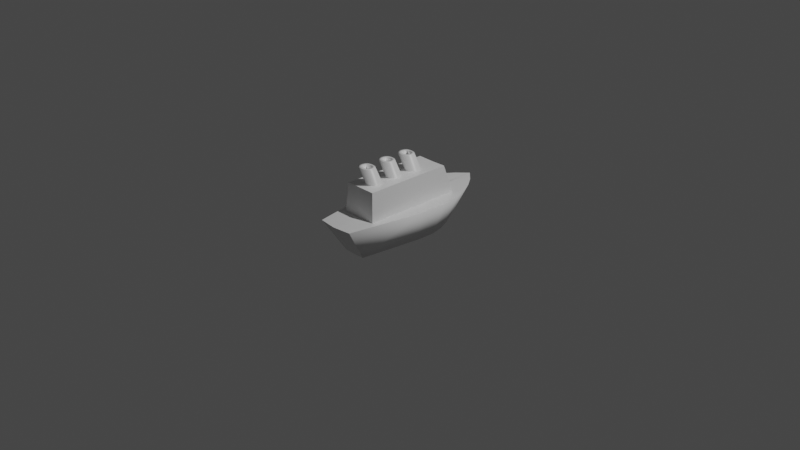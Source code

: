 # Source: ship.blend  (saved by Blender 2.81.16; exported with 4.5.12 LTS)
import bpy
from mathutils import Matrix  # noqa: F401  (used for matrix-valued properties, if any)

bpy.ops.wm.read_factory_settings(use_empty=True)
scene = bpy.context.scene
scene.name = 'Scene'

# ---- collections
col_collection = bpy.data.collections.new('Collection'); scene.collection.children.link(col_collection)

# ---- materials (node trees are filled in below, after node groups)
mat_material = bpy.data.materials.new('Material')
mat_material.alpha_threshold = 0.0
mat_material.use_transparent_shadow = False
mat_material.line_color = (0.0, 0.0, 0.0, 1.0)

# ---- material node trees
mat_material.use_nodes = True; mat_material.node_tree.nodes.clear()
_N = mat_material.node_tree.nodes; _L = mat_material.node_tree.links
n0 = _N.new('ShaderNodeOutputMaterial'); n0.name = 'Material Output'; n0.location = (300, 300)
n1 = _N.new('ShaderNodeBsdfPrincipled'); n1.name = 'Principled BSDF'; n1.location = (10, 300)
n1.distribution = 'GGX'
n1.subsurface_method = 'BURLEY'
n1.inputs[2].default_value = 0.4
n1.inputs[3].default_value = 1.45
n1.inputs[27].default_value = (0.0, 0.0, 0.0, 1.0)
n1.inputs[28].default_value = 1.0
_L.new(n1.outputs[0], n0.inputs[0])
n0.is_active_output = True

# ---- world
world_world = bpy.data.worlds.new('World'); scene.world = world_world
world_world.use_nodes = True; world_world.node_tree.nodes.clear()
_N = world_world.node_tree.nodes; _L = world_world.node_tree.links
n0 = _N.new('ShaderNodeOutputWorld'); n0.name = 'World Output'; n0.location = (300, 300)
n1 = _N.new('ShaderNodeBackground'); n1.name = 'Background'; n1.location = (10, 300)
n1.inputs[0].default_value = (0.05088, 0.05088, 0.05088, 1.0)
_L.new(n1.outputs[0], n0.inputs[0])
n0.is_active_output = True
world_world.color = (0.05088, 0.05088, 0.05088)
world_world.use_sun_shadow = False
world_world.sun_shadow_jitter_overblur = 0.0

# ---- cameras
cam_camera = bpy.data.cameras.new('Camera')
cam_camera.clip_end = 100.0
cam_camera.ortho_scale = 7.314

# ---- lights
light_light = bpy.data.lights.new('Light', 'POINT')
light_light.transmission_factor = 0.0
light_light.energy = 1000.0
light_light.shadow_soft_size = 0.1
light_light.shadow_maximum_resolution = 0.006
light_light.use_absolute_resolution = True

# ---- meshes
me_cube = bpy.data.meshes.new('Cube')
me_cube.from_pydata([(-0.3624, 0.2788, 0.1972), (-0.2002, 0.7969, 0.1972), (-0.3055, 0.5493, 0.1972), (-0.3539, -0.04002, 0.1972), (-0.1148, 0.9136, 0.1972), (0.0009985, -0.8632, 0.1974), (1.958e-07, 1.03, 0.1972), (-0.2011, -0.8399, 0.1972), (-6.985e-05, -0.5381, 0.1972), (-0.1951, -0.5381, 0.1972), (-0.1978, 0.5584, 0.1972), (0.002566, 0.5584, 0.1972), (-0.1725, 0.4572, 0.504), (-0.1725, -0.5152, 0.5059), (-0.0004396, -0.5152, 0.5059), (-0.0001265, 0.4575, 0.5004), (-0.0001029, 0.2607, 0.5025), (-0.05012, 0.2517, 0.5025), (-0.07654, 0.2273, 0.5025), (-0.08794, 0.1854, 0.5025), (-0.07785, 0.1464, 0.5025), (-0.04654, 0.1155, 0.5025), (-6.065e-05, 0.1017, 0.5006), (0.002983, -0.000895, 0.5045), (-0.04411, -0.009346, 0.5045), (-0.07053, -0.03374, 0.5045), (-0.08193, -0.07567, 0.5045), (-0.07184, -0.1147, 0.5045), (-0.04052, -0.1455, 0.5045), (-9.861e-05, -0.1526, 0.5045), (-0.0002955, -0.2625, 0.5042), (-0.04739, -0.271, 0.5042), (-0.07381, -0.2954, 0.5042), (-0.08521, -0.3373, 0.5042), (-0.07512, -0.3763, 0.5042), (-0.0438, -0.4071, 0.5042), (-0.0002884, -0.415, 0.5042), (0.0002962, 0.1679, 0.7002), (-0.04679, 0.1595, 0.7002), (-0.07321, 0.1351, 0.7002), (-0.08461, 0.09317, 0.7002), (-0.07453, 0.05416, 0.7002), (-0.04321, 0.02333, 0.7002), (0.0003034, 0.01541, 0.7002), (-0.0003357, -0.2443, 0.7021), (-0.04052, -0.237, 0.7021), (-0.07184, -0.2062, 0.7021), (-0.08193, -0.1672, 0.7021), (-0.07053, -0.1253, 0.7021), (-0.04411, -0.1009, 0.7021), (-0.0003428, -0.09175, 0.7021), (-0.0002637, 0.7028, -0.1823), (0.0001012, -0.6073, -0.1823), (-0.07077, 0.6343, -0.1823), (-0.211, 0.07508, -0.1823), (-0.1826, 0.4206, -0.1823), (-0.1209, 0.5659, -0.1823), (-0.216, 0.2621, -0.1823), (-0.03957, 0.05134, 0.5025), (0.0002783, 0.05003, 0.5025), (-0.06847, 0.05484, 0.5025), (-0.05998, -0.2044, 0.5025), (-0.03369, -0.2086, 0.5025), (-0.0001147, -0.2073, 0.5025), (0.0006393, 0.1396, 0.7002), (-0.02733, 0.1346, 0.7002), (-0.04302, 0.1201, 0.7002), (-0.0498, 0.09517, 0.7002), (-0.04381, 0.072, 0.7002), (-0.0252, 0.05369, 0.7002), (0.0006435, 0.04898, 0.7002), (0.0006393, 0.1739, 0.6239), (-0.02733, 0.1689, 0.6239), (-0.04302, 0.1544, 0.6239), (-0.0498, 0.1295, 0.6239), (-0.04381, 0.1063, 0.6239), (-0.0252, 0.08801, 0.6239), (0.0006435, 0.0833, 0.6239), (1.76e-07, -0.1201, 0.7021), (-0.02464, -0.1258, 0.7021), (-0.04034, -0.1403, 0.7021), (-0.04711, -0.1652, 0.7021), (-0.04112, -0.1884, 0.7021), (-0.02252, -0.2067, 0.7021), (4.423e-06, -0.2107, 0.7021), (1.76e-07, -0.08579, 0.6259), (-0.02464, -0.09148, 0.6259), (-0.04034, -0.106, 0.6259), (-0.04711, -0.1309, 0.6259), (-0.04112, -0.154, 0.6259), (-0.02252, -0.1724, 0.6259), (4.423e-06, -0.1764, 0.6259), (-0.0002884, -0.5066, 0.7019), (-0.0438, -0.4986, 0.7019), (-0.07512, -0.4678, 0.7019), (-0.08521, -0.4288, 0.7019), (-0.07381, -0.3869, 0.7019), (-0.04739, -0.3625, 0.7019), (-0.0002955, -0.354, 0.7019), (-0.1214, -0.6048, -0.1823), (4.749e-05, -0.3824, 0.7019), (-0.02792, -0.3874, 0.7019), (-0.04362, -0.4019, 0.7019), (-0.05039, -0.4268, 0.7019), (-0.0444, -0.45, 0.7019), (-0.02579, -0.4683, 0.7019), (5.173e-05, -0.473, 0.7019), (4.749e-05, -0.3481, 0.6256), (-0.02792, -0.3531, 0.6256), (-0.04362, -0.3676, 0.6256), (-0.05039, -0.3925, 0.6256), (-0.0444, -0.4157, 0.6256), (-0.02579, -0.434, 0.6256), (5.173e-05, -0.4387, 0.6256)], [], [(13, 12, 10, 9), (14, 13, 9, 8), (11, 10, 12, 15), (5, 8, 9, 7), (7, 9, 3), (0, 3, 9, 10), (0, 10, 2), (2, 10, 1), (4, 1, 10, 11), (4, 11, 6), (17, 18, 39, 38), (20, 21, 42, 41), (18, 19, 40, 39), (16, 17, 38, 37), (21, 22, 43, 42), (19, 20, 41, 40), (48, 47, 81, 80), (45, 44, 84, 83), (49, 48, 80, 79), (50, 49, 79, 78), (47, 46, 82, 81), (46, 45, 83, 82), (24, 25, 48, 49), (25, 26, 47, 48), (28, 29, 44, 45), (27, 28, 45, 46), (23, 24, 49, 50), (26, 27, 46, 47), (14, 36, 35, 13), (29, 28, 62, 63), (28, 27, 61, 62), (35, 34, 13), (34, 33, 13), (23, 59, 58, 24), (25, 24, 58, 60), (16, 15, 17), (12, 18, 17, 15), (18, 12, 19), (33, 32, 13), (13, 32, 61, 27, 26, 25, 60, 20, 19, 12), (20, 60, 58, 21), (21, 58, 59, 22), (30, 63, 62, 31), (31, 62, 61, 32), (39, 40, 67, 66), (37, 38, 65, 64), (42, 43, 70, 69), (40, 41, 68, 67), (38, 39, 66, 65), (41, 42, 69, 68), (68, 69, 76, 75), (66, 67, 74, 73), (64, 65, 72, 71), (69, 70, 77, 76), (67, 68, 75, 74), (65, 66, 73, 72), (71, 72, 73, 74, 75, 76, 77), (82, 83, 90, 89), (80, 81, 88, 87), (78, 79, 86, 85), (83, 84, 91, 90), (81, 82, 89, 88), (79, 80, 87, 86), (85, 86, 87, 88, 89, 90, 91), (96, 95, 103, 102), (93, 92, 106, 105), (97, 96, 102, 101), (98, 97, 101, 100), (95, 94, 104, 103), (94, 93, 105, 104), (31, 32, 96, 97), (32, 33, 95, 96), (35, 36, 92, 93), (34, 35, 93, 94), (30, 31, 97, 98), (33, 34, 94, 95), (104, 105, 112, 111), (102, 103, 110, 109), (100, 101, 108, 107), (105, 106, 113, 112), (103, 104, 111, 110), (101, 102, 109, 108), (107, 108, 109, 110, 111, 112, 113), (4, 53, 56, 1), (0, 57, 54, 3), (2, 55, 57, 0), (7, 99, 52, 5), (6, 51, 53, 4), (1, 56, 55, 2), (3, 54, 99, 7), (55, 56, 53, 51, 52, 99, 54, 57)])
me_cube.polygons.foreach_set('use_smooth', [0, 0, 0, 0, 0, 0, 0, 0, 0, 0, 1, 1, 1, 1, 1, 1, 1, 1, 1, 1, 1, 1, 1, 1, 1, 1, 1, 1, 0, 0, 0, 0, 0, 0, 0, 0, 0, 0, 0, 0, 0, 0, 0, 0, 1, 1, 1, 1, 1, 1, 1, 1, 1, 1, 1, 1, 1, 1, 1, 1, 1, 1, 1, 1, 1, 1, 1, 1, 1, 1, 1, 1, 1, 1, 1, 1, 1, 1, 1, 1, 1, 1, 1, 1, 1, 1, 0, 1, 1, 1, 0])
_uv = me_cube.uv_layers.new(name='UVMap')
_uv.uv.foreach_set('vector', [0.7588, 0.2091, 0.2321, 0.2094, 0.1769, 0.04277, 0.7708, 0.04146, 0.7588, 0.3023, 0.7588, 0.2091, 0.9264, 0.1968, 0.9265, 0.3024, 0.05897, 0.3076, 0.05687, 0.1991, 0.2321, 0.2094, 0.232, 0.3027, 0.7512, 0.4404, 0.7009, 0.4279, 0.659, 0.4521, 0.7109, 0.461, 0.7109, 0.461, 0.659, 0.4521, 0.5434, 0.4831, 0.4721, 0.4842, 0.5434, 0.4831, 0.659, 0.4521, 0.4045, 0.4444, 0.4721, 0.4842, 0.4045, 0.4444, 0.4104, 0.4726, 0.4104, 0.4726, 0.4045, 0.4444, 0.3465, 0.4637, 0.3112, 0.4578, 0.3465, 0.4637, 0.4045, 0.4444, 0.3536, 0.4198, 0.3112, 0.4578, 0.3536, 0.4198, 0.2674, 0.4475, 0.1769, 0.8856, 0.1609, 0.8839, 0.1463, 0.7952, 0.1603, 0.7951, 0.1248, 0.8739, 0.1054, 0.8697, 0.1007, 0.7851, 0.1158, 0.7899, 0.1609, 0.8839, 0.142, 0.8791, 0.1301, 0.7929, 0.1463, 0.7952, 0.1985, 0.8829, 0.1769, 0.8856, 0.1603, 0.7951, 0.1803, 0.7912, 0.1054, 0.8697, 0.08293, 0.8684, 0.08357, 0.7775, 0.1007, 0.7851, 0.142, 0.8791, 0.1248, 0.8739, 0.1158, 0.7899, 0.1301, 0.7929, 0.5205, 0.8091, 0.5043, 0.8059, 0.5083, 0.7891, 0.5235, 0.7922, 0.4749, 0.7966, 0.459, 0.7888, 0.4703, 0.7757, 0.481, 0.7819, 0.5347, 0.8099, 0.5205, 0.8091, 0.5235, 0.7922, 0.5364, 0.794, 0.5539, 0.8074, 0.5347, 0.8099, 0.5364, 0.794, 0.5506, 0.7951, 0.5043, 0.8059, 0.49, 0.8022, 0.4951, 0.7856, 0.5083, 0.7891, 0.49, 0.8022, 0.4749, 0.7966, 0.481, 0.7819, 0.4951, 0.7856, 0.5469, 0.9025, 0.5307, 0.8998, 0.5205, 0.8091, 0.5347, 0.8099, 0.5307, 0.8998, 0.5118, 0.8938, 0.5043, 0.8059, 0.5205, 0.8091, 0.4749, 0.8827, 0.4557, 0.8811, 0.459, 0.7888, 0.4749, 0.7966, 0.4945, 0.8878, 0.4749, 0.8827, 0.4749, 0.7966, 0.49, 0.8022, 0.5677, 0.9013, 0.5469, 0.9025, 0.5347, 0.8099, 0.5539, 0.8074, 0.5118, 0.8938, 0.4945, 0.8878, 0.49, 0.8022, 0.5043, 0.8059, 0.7588, 0.3023, 0.7046, 0.3024, 0.7003, 0.2788, 0.7588, 0.2091, 0.5624, 0.3026, 0.5585, 0.2807, 0.5927, 0.2844, 0.5921, 0.3026, 0.5585, 0.2807, 0.5419, 0.2637, 0.5905, 0.2702, 0.5927, 0.2844, 0.7003, 0.2788, 0.6836, 0.2619, 0.7588, 0.2091, 0.6836, 0.2619, 0.6624, 0.2564, 0.7588, 0.2091, 0.4803, 0.3043, 0.4527, 0.3029, 0.4519, 0.2813, 0.4848, 0.2788, 0.498, 0.2645, 0.4848, 0.2788, 0.4519, 0.2813, 0.45, 0.2656, 0.3386, 0.3027, 0.232, 0.3027, 0.3434, 0.2756, 0.2321, 0.2094, 0.3566, 0.2613, 0.3434, 0.2756, 0.232, 0.3027, 0.3566, 0.2613, 0.2321, 0.2094, 0.3793, 0.2551, 0.6624, 0.2564, 0.6397, 0.2626, 0.7588, 0.2091, 0.7588, 0.2091, 0.6397, 0.2626, 0.5905, 0.2702, 0.5419, 0.2637, 0.5207, 0.2583, 0.498, 0.2645, 0.45, 0.2656, 0.4005, 0.2606, 0.3793, 0.2551, 0.2321, 0.2094, 0.4005, 0.2606, 0.45, 0.2656, 0.4519, 0.2813, 0.4172, 0.2775, 0.4172, 0.2775, 0.4519, 0.2813, 0.4527, 0.3029, 0.4247, 0.3027, 0.622, 0.3025, 0.5921, 0.3026, 0.5927, 0.2844, 0.6265, 0.277, 0.6265, 0.277, 0.5927, 0.2844, 0.5905, 0.2702, 0.6397, 0.2626, 0.1463, 0.7952, 0.1301, 0.7929, 0.1308, 0.7748, 0.148, 0.778, 0.1803, 0.7912, 0.1603, 0.7951, 0.1619, 0.7778, 0.1794, 0.7779, 0.1007, 0.7851, 0.08357, 0.7775, 0.09379, 0.7641, 0.1061, 0.7686, 0.1301, 0.7929, 0.1158, 0.7899, 0.1189, 0.7721, 0.1308, 0.7748, 0.1603, 0.7951, 0.1463, 0.7952, 0.148, 0.778, 0.1619, 0.7778, 0.1158, 0.7899, 0.1007, 0.7851, 0.1061, 0.7686, 0.1189, 0.7721, 0.1189, 0.7721, 0.1061, 0.7686, 0.1288, 0.7309, 0.142, 0.7338, 0.148, 0.778, 0.1308, 0.7748, 0.154, 0.7346, 0.1665, 0.7347, 0.1794, 0.7779, 0.1619, 0.7778, 0.1765, 0.7354, 0.1905, 0.739, 0.1061, 0.7686, 0.09379, 0.7641, 0.1165, 0.7251, 0.1288, 0.7309, 0.1308, 0.7748, 0.1189, 0.7721, 0.142, 0.7338, 0.154, 0.7346, 0.1619, 0.7778, 0.148, 0.778, 0.1665, 0.7347, 0.1765, 0.7354, 0.1441, 0.6871, 0.1543, 0.6977, 0.1565, 0.7085, 0.1517, 0.721, 0.1422, 0.7289, 0.1288, 0.7309, 0.1165, 0.7251, 0.4951, 0.7856, 0.481, 0.7819, 0.5065, 0.7429, 0.5198, 0.7466, 0.5235, 0.7922, 0.5083, 0.7891, 0.532, 0.7482, 0.5447, 0.7491, 0.5506, 0.7951, 0.5364, 0.794, 0.555, 0.7505, 0.5677, 0.7545, 0.481, 0.7819, 0.4703, 0.7757, 0.4959, 0.737, 0.5065, 0.7429, 0.5083, 0.7891, 0.4951, 0.7856, 0.5198, 0.7466, 0.532, 0.7482, 0.5364, 0.794, 0.5235, 0.7922, 0.5447, 0.7491, 0.555, 0.7505, 0.5262, 0.6998, 0.5344, 0.7104, 0.536, 0.7216, 0.5305, 0.7341, 0.5203, 0.7416, 0.5065, 0.7429, 0.4959, 0.737, 0.3412, 0.8042, 0.3255, 0.7998, 0.3289, 0.7831, 0.3456, 0.7866, 0.2926, 0.7887, 0.2731, 0.7816, 0.2879, 0.7672, 0.2989, 0.775, 0.3577, 0.8063, 0.3412, 0.8042, 0.3456, 0.7866, 0.36, 0.7887, 0.3805, 0.8035, 0.3577, 0.8063, 0.36, 0.7887, 0.3776, 0.79, 0.3255, 0.7998, 0.3098, 0.795, 0.3144, 0.7792, 0.3289, 0.7831, 0.3098, 0.795, 0.2926, 0.7887, 0.2989, 0.775, 0.3144, 0.7792, 0.3702, 0.9086, 0.3524, 0.9055, 0.3412, 0.8042, 0.3577, 0.8063, 0.3524, 0.9055, 0.3316, 0.8987, 0.3255, 0.7998, 0.3412, 0.8042, 0.291, 0.886, 0.2682, 0.8838, 0.2731, 0.7816, 0.2926, 0.7887, 0.3126, 0.8919, 0.291, 0.886, 0.2926, 0.7887, 0.3098, 0.795, 0.3932, 0.9075, 0.3702, 0.9086, 0.3577, 0.8063, 0.3805, 0.8035, 0.3316, 0.8987, 0.3126, 0.8919, 0.3098, 0.795, 0.3255, 0.7998, 0.3144, 0.7792, 0.2989, 0.775, 0.3331, 0.7432, 0.3477, 0.7474, 0.3456, 0.7866, 0.3289, 0.7831, 0.3612, 0.7491, 0.3751, 0.75, 0.3776, 0.79, 0.36, 0.7887, 0.3889, 0.7522, 0.3994, 0.7566, 0.2989, 0.775, 0.2879, 0.7672, 0.3197, 0.7358, 0.3331, 0.7432, 0.3289, 0.7831, 0.3144, 0.7792, 0.3477, 0.7474, 0.3612, 0.7491, 0.36, 0.7887, 0.3456, 0.7866, 0.3751, 0.75, 0.3889, 0.7522, 0.3531, 0.6949, 0.3639, 0.7075, 0.3656, 0.7199, 0.3595, 0.7336, 0.3482, 0.7419, 0.3331, 0.7432, 0.3197, 0.7358, 0.3112, 0.4578, 0.3476, 0.5766, 0.3716, 0.5792, 0.3465, 0.4637, 0.4721, 0.4842, 0.4643, 0.5881, 0.5185, 0.5929, 0.5434, 0.4831, 0.4104, 0.4726, 0.4177, 0.5847, 0.4643, 0.5881, 0.4721, 0.4842, 0.7109, 0.461, 0.7211, 0.5623, 0.7531, 0.5614, 0.7512, 0.4404, 0.2674, 0.4475, 0.3202, 0.575, 0.3476, 0.5766, 0.3112, 0.4578, 0.3465, 0.4637, 0.3716, 0.5792, 0.4177, 0.5847, 0.4104, 0.4726, 0.5434, 0.4831, 0.5185, 0.5929, 0.7211, 0.5623, 0.7109, 0.461, 0.7071, 0.8333, 0.7238, 0.8715, 0.7372, 0.8895, 0.7559, 0.9074, 0.7531, 0.5614, 0.7211, 0.5623, 0.6989, 0.7421, 0.698, 0.7915])
me_cube.materials.append(mat_material)
me_cube.use_remesh_preserve_volume = False
me_cube.use_remesh_preserve_attributes = False
me_cube.use_mirror_vertex_groups = False
me_cube.update()

# ---- objects
ob_cube = bpy.data.objects.new('Cube', me_cube)
ob_light = bpy.data.objects.new('Light', light_light)
ob_camera = bpy.data.objects.new('Camera', cam_camera)

# ---- transforms, parenting, visibility, modifiers, constraints
ob_cube.location = (0.0, 0.0, 0.0)
ob_cube.lock_rotations_4d = False
ob_cube.empty_display_type = 'ARROWS'
ob_cube.lineart.crease_threshold = 0.0
_m = ob_cube.modifiers.new('Mirror', 'MIRROR')
ob_light.location = (4.076, 1.005, 5.904)
ob_light.rotation_euler = (0.6503, 0.05522, 1.866)
ob_light.lock_rotations_4d = False
ob_light.empty_display_type = 'ARROWS'
ob_light.color = (0.0, 0.0, 0.0, 0.0)
ob_light.lineart.crease_threshold = 0.0
ob_camera.location = (7.359, -6.926, 4.958)
ob_camera.rotation_euler = (1.109, 0.0, 0.8149)
ob_camera.lock_rotations_4d = False
ob_camera.empty_display_type = 'ARROWS'
ob_camera.color = (0.0, 0.0, 0.0, 0.0)
ob_camera.display_type = 'WIRE'
ob_camera.lineart.crease_threshold = 0.0

# ---- collection membership
col_collection.objects.link(ob_cube)
col_collection.objects.link(ob_light)
col_collection.objects.link(ob_camera)

# ---- scene / render settings (as saved in the file)
scene.camera = ob_camera
scene.frame_start = 1; scene.frame_end = 250; scene.frame_set(1)
scene.render.engine = 'BLENDER_EEVEE_NEXT'
scene.cycles.use_denoising = False
scene.cycles.samples = 128
scene.cycles.sampling_pattern = 'TABULATED_SOBOL'
scene.cycles.use_adaptive_sampling = False
scene.cycles.use_light_tree = False
scene.view_settings.view_transform = 'Filmic'
bpy.context.view_layer.update()
